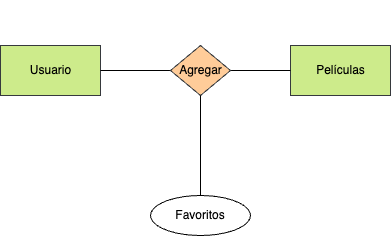

The diagram above was exported from draw.io. Its source (the exported page's mxGraphModel, read from the mxfile embedded in the PNG):
<mxGraphModel dx="1024" dy="802" grid="1" gridSize="10" guides="1" tooltips="1" connect="1" arrows="1" fold="1" page="1" pageScale="1" pageWidth="827" pageHeight="1169" math="0" shadow="0">
  <root>
    <mxCell id="0" />
    <mxCell id="1" parent="0" />
    <mxCell id="2" value="&lt;font color=&quot;#000000&quot;&gt;Usuario&lt;/font&gt;" style="html=1;dashed=0;whitespace=wrap;fillColor=#cdeb8b;strokeColor=#36393d;" parent="1" vertex="1">
      <mxGeometry x="160" y="210" width="100" height="50" as="geometry" />
    </mxCell>
    <mxCell id="5" value="&lt;font color=&quot;#000000&quot;&gt;Películas&lt;/font&gt;" style="html=1;dashed=0;whitespace=wrap;fillColor=#cdeb8b;strokeColor=#36393d;" parent="1" vertex="1">
      <mxGeometry x="450" y="210" width="100" height="50" as="geometry" />
    </mxCell>
    <mxCell id="7" style="edgeStyle=none;html=1;entryX=0;entryY=0.5;entryDx=0;entryDy=0;fontColor=#FFFFFF;endArrow=none;endFill=0;" parent="1" source="6" target="5" edge="1">
      <mxGeometry relative="1" as="geometry" />
    </mxCell>
    <mxCell id="8" style="edgeStyle=none;html=1;entryX=1;entryY=0.5;entryDx=0;entryDy=0;fontColor=#FFFFFF;endArrow=none;endFill=0;" parent="1" source="6" target="2" edge="1">
      <mxGeometry relative="1" as="geometry" />
    </mxCell>
    <mxCell id="6" value="Agregar" style="shape=rhombus;html=1;dashed=0;whitespace=wrap;perimeter=rhombusPerimeter;fillColor=#ffcc99;strokeColor=#36393d;" parent="1" vertex="1">
      <mxGeometry x="330" y="210" width="60" height="50" as="geometry" />
    </mxCell>
    <mxCell id="9" value="N:M" style="text;html=1;align=center;verticalAlign=middle;resizable=0;points=[];autosize=1;strokeColor=none;fillColor=none;fontColor=#FFFFFF;" parent="1" vertex="1">
      <mxGeometry x="395" y="195" width="50" height="30" as="geometry" />
    </mxCell>
    <mxCell id="10" value="N:M" style="text;html=1;align=center;verticalAlign=middle;resizable=0;points=[];autosize=1;strokeColor=none;fillColor=none;fontColor=#FFFFFF;" parent="1" vertex="1">
      <mxGeometry x="260" y="195" width="50" height="30" as="geometry" />
    </mxCell>
    <mxCell id="11" value="N:M" style="text;html=1;align=center;verticalAlign=middle;resizable=0;points=[];autosize=1;strokeColor=none;fillColor=none;fontColor=#FFFFFF;" parent="1" vertex="1">
      <mxGeometry x="335" y="165" width="50" height="30" as="geometry" />
    </mxCell>
    <mxCell id="13" style="edgeStyle=none;html=1;endArrow=none;endFill=0;" edge="1" parent="1" source="12" target="6">
      <mxGeometry relative="1" as="geometry" />
    </mxCell>
    <mxCell id="12" value="Favoritos" style="ellipse;whiteSpace=wrap;html=1;align=center;" vertex="1" parent="1">
      <mxGeometry x="310" y="360" width="100" height="40" as="geometry" />
    </mxCell>
  </root>
</mxGraphModel>